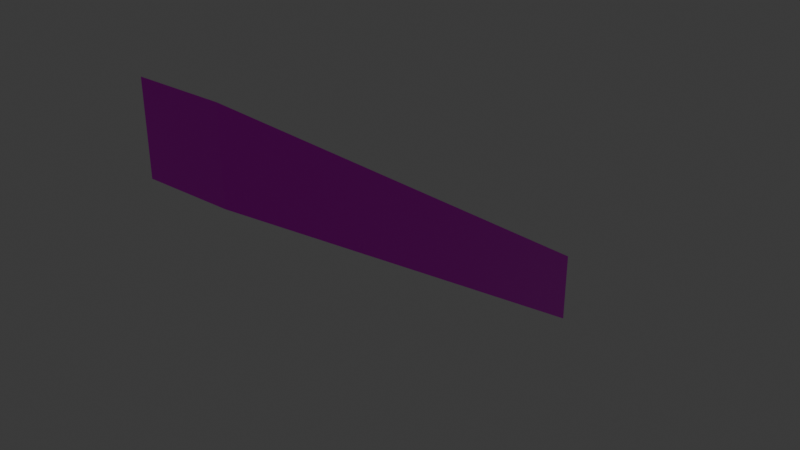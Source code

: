 # Source: wall_rail_angled.blend  (saved by Blender 5.0.119; exported with 4.5.12 LTS)
import bpy
from mathutils import Matrix  # noqa: F401  (used for matrix-valued properties, if any)

bpy.ops.wm.read_factory_settings(use_empty=True)
scene = bpy.context.scene
scene.name = 'Scene'

# ---- collections
col_collection = bpy.data.collections.new('Collection'); scene.collection.children.link(col_collection)

# ---- images (referenced by path relative to the original .blend; pixels are not part of the script)
import os
ASSET_DIR = os.environ.get("B2B_ASSET_DIR", "")  # directory of the original .blend (textures are referenced by path, not embedded)
HERE = os.path.dirname(os.path.abspath(__file__))  # packed textures are extracted next to this script under _unpacked/

def load_image(name, relpath, width, height, colorspace="sRGB"):
    """Load a texture the original file referenced (path relative to the .blend, or extracted next to this script)."""
    p = next((c for c in (os.path.join(HERE, relpath), os.path.join(ASSET_DIR, relpath)) if relpath and os.path.exists(c)), "")
    if p:
        img = bpy.data.images.load(p, check_existing=True)
        img.name = name
    else:  # same state as the original file: an image datablock whose file is absent (Cycles renders it pink)
        img = bpy.data.images.new(name, width, height)
        img.source = "FILE"
        img.filepath = "//" + (relpath or name)
    img.colorspace_settings.name = colorspace
    return img
img_metal2_png_001 = load_image('metal2.png.001', 'metal2.png', 1024, 1024, 'sRGB')

# ---- materials (node trees are filled in below, after node groups)
mat_img_metal2_png = bpy.data.materials.new('IMG_metal2.png')
mat_img_metal2_png.use_backface_culling = True

# ---- material node trees
mat_img_metal2_png.use_nodes = True; mat_img_metal2_png.node_tree.nodes.clear()
_N = mat_img_metal2_png.node_tree.nodes; _L = mat_img_metal2_png.node_tree.links
n0 = _N.new('ShaderNodeOutputMaterial'); n0.name = 'Material Output'; n0.location = (0, 0)
n1 = _N.new('ShaderNodeBsdfPrincipled'); n1.name = 'Principled BSDF'; n1.location = (-200, 0)
n1.inputs[1].default_value = 1.0
n1.inputs[2].default_value = 0.0
n2 = _N.new('ShaderNodeTexImage'); n2.name = 'Image Texture'; n2.location = (-400, 0)
n2.image = img_metal2_png_001
n2.interpolation = 'Closest'
_L.new(n2.outputs[0], n1.inputs[0])
_L.new(n1.outputs[0], n0.inputs[0])
n0.is_active_output = True

# ---- world
world_world = bpy.data.worlds.new('World'); scene.world = world_world
world_world.use_nodes = True; world_world.node_tree.nodes.clear()
_N = world_world.node_tree.nodes; _L = world_world.node_tree.links
n0 = _N.new('ShaderNodeOutputWorld'); n0.name = 'World Output'; n0.location = (200, 100)
n1 = _N.new('ShaderNodeBackground'); n1.name = 'Background'; n1.location = (-200, 100)
n1.inputs[0].default_value = (0.05088, 0.05088, 0.05088, 1.0)
_L.new(n1.outputs[0], n0.inputs[0])
n0.is_active_output = True
world_world.color = (0.05088, 0.05088, 0.05088)
world_world.sun_shadow_jitter_overblur = 0.0

# ---- meshes
me_cube_002 = bpy.data.meshes.new('Cube.002')
me_cube_002.from_pydata([(-3.725e-09, -0.2188, 0.04687), (-3.725e-09, -0.2188, 0.1719), (-3.725e-09, 0.5312, -0.4531), (-3.725e-09, 0.5312, -0.3281), (0.125, -0.2188, 0.04687), (0.125, -0.2188, 0.1719), (0.125, 0.5312, -0.4531), (0.125, 0.5312, -0.3281)], [], [(0, 1, 3, 2), (2, 3, 7, 6), (6, 7, 5, 4), (4, 5, 1, 0), (2, 6, 4, 0), (7, 3, 1, 5)])
_uv = me_cube_002.uv_layers.new(name='UVMap')
_uv.uv.foreach_set('vector', [0.8691, 0.9023, 0.8535, 0.9023, 0.916, 0.8086, 0.9316, 0.8086, 0.125, 0.6816, 0.125, 0.666, 0.1406, 0.666, 0.1406, 0.6816, 0.2656, 0.7734, 0.2656, 0.8359, -0.1094, 1.086, -0.1094, 1.023, 0.6406, 0.005859, 0.6406, 0.02148, 0.625, 0.02148, 0.625, 0.005859, 0.0, 0.6895, 0.0625, 0.6895, 0.0625, 1.14, 0.0, 1.14, 0.0625, 0.5532, -3.331e-16, 0.5532, -3.886e-16, 0.1025, 0.0625, 0.1025])
me_cube_002.materials.append(mat_img_metal2_png)
me_cube_002.update()

# ---- objects
ob_railing__col = bpy.data.objects.new('Railing -col', me_cube_002)

# ---- transforms, parenting, visibility, modifiers, constraints
ob_railing__col.location = (0.125, 0.2188, -0.04688)

# ---- collection membership
col_collection.objects.link(ob_railing__col)

# ---- scene / render settings (as saved in the file)
scene.frame_start = 1; scene.frame_end = 250; scene.frame_set(1)
scene.render.engine = 'BLENDER_EEVEE_NEXT'
scene.render.bake_bias = 0.0
scene.render.bake_samples = 0
scene.cycles.sampling_pattern = 'TABULATED_SOBOL'
scene.eevee.use_volume_custom_range = False
bpy.context.view_layer.update()

# ---- added for rendering (the .blend has no active camera and no usable light): camera, sun
cam_auto = bpy.data.cameras.new('AutoCamera')
cam_auto.lens = 50.0
cam_auto.sensor_width = 36.0
cam_auto.clip_end = 1000.0
ob_auto_camera = bpy.data.objects.new('AutoCamera', cam_auto)
scene.collection.objects.link(ob_auto_camera)
ob_auto_camera.location = (1.09815, -0.717784, 0.541022)
ob_auto_camera.rotation_euler = (1.09748, -7.21219e-08, 0.694738)
scene.camera = ob_auto_camera
light_auto_sun = bpy.data.lights.new('AutoSun', 'SUN')
light_auto_sun.energy = 3.0
light_auto_sun.angle = 0.0523599
ob_auto_sun = bpy.data.objects.new('AutoSun', light_auto_sun)
scene.collection.objects.link(ob_auto_sun)
ob_auto_sun.rotation_euler = (0.872665, 0.174533, 0.523599)
bpy.context.view_layer.update()
